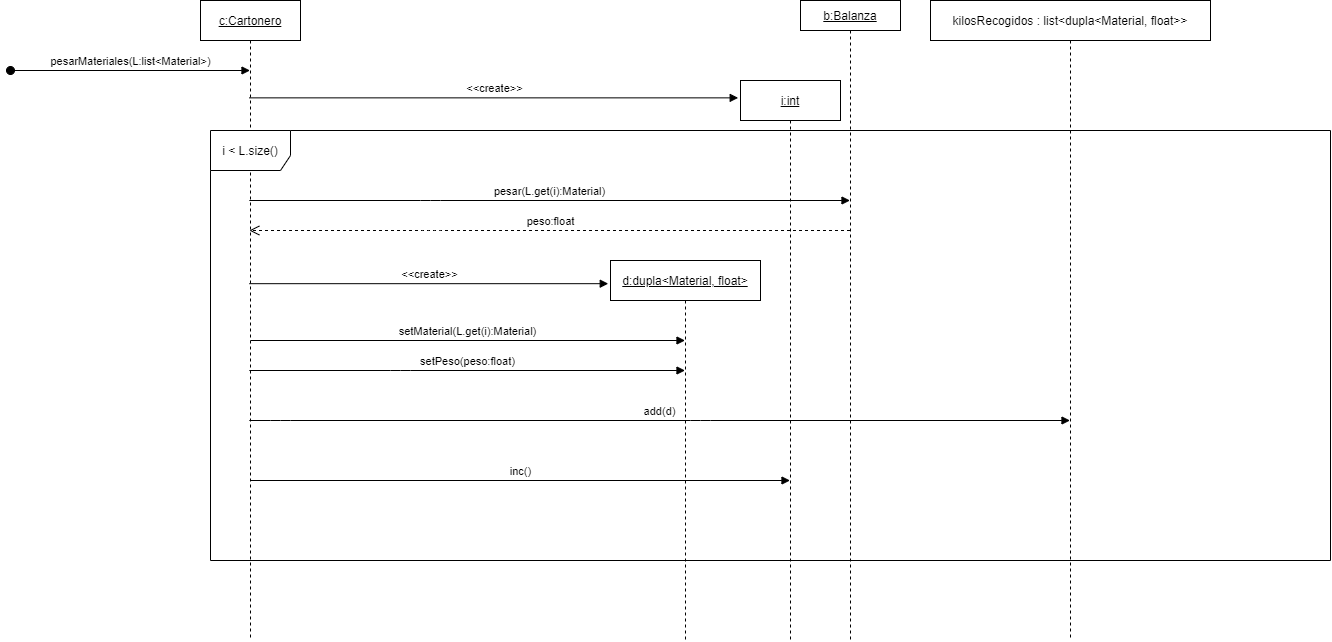

The diagram above was exported from draw.io. Its source (the exported page's mxGraphModel, read from the mxfile embedded in the PNG):
<mxGraphModel dx="1730" dy="912" grid="1" gridSize="10" guides="1" tooltips="1" connect="1" arrows="1" fold="1" page="1" pageScale="1" pageWidth="827" pageHeight="1169" math="0" shadow="0">
  <root>
    <mxCell id="aAlN2tJhoqNZ5D6fPltG-0" />
    <mxCell id="aAlN2tJhoqNZ5D6fPltG-1" parent="aAlN2tJhoqNZ5D6fPltG-0" />
    <mxCell id="aAlN2tJhoqNZ5D6fPltG-2" value="&lt;u&gt;c:Cartonero&lt;/u&gt;" style="shape=umlLifeline;perimeter=lifelinePerimeter;whiteSpace=wrap;html=1;container=1;collapsible=0;recursiveResize=0;outlineConnect=0;" parent="aAlN2tJhoqNZ5D6fPltG-1" vertex="1">
      <mxGeometry x="390" y="80" width="100" height="640" as="geometry" />
    </mxCell>
    <mxCell id="D9sArwE_NKlQDtl195jF-13" value="setMaterial(L.get(i):Material)" style="html=1;verticalAlign=bottom;endArrow=block;" parent="aAlN2tJhoqNZ5D6fPltG-2" target="D9sArwE_NKlQDtl195jF-11" edge="1">
      <mxGeometry width="80" relative="1" as="geometry">
        <mxPoint x="50" y="340" as="sourcePoint" />
        <mxPoint x="130" y="340" as="targetPoint" />
      </mxGeometry>
    </mxCell>
    <mxCell id="D9sArwE_NKlQDtl195jF-15" value="inc()" style="html=1;verticalAlign=bottom;endArrow=block;" parent="aAlN2tJhoqNZ5D6fPltG-2" target="D9sArwE_NKlQDtl195jF-5" edge="1">
      <mxGeometry width="80" relative="1" as="geometry">
        <mxPoint x="50" y="480" as="sourcePoint" />
        <mxPoint x="130" y="480" as="targetPoint" />
      </mxGeometry>
    </mxCell>
    <mxCell id="aAlN2tJhoqNZ5D6fPltG-14" value="pesarMateriales(L:list&amp;lt;Material&amp;gt;)" style="html=1;verticalAlign=bottom;startArrow=oval;startFill=1;endArrow=block;startSize=8;" parent="aAlN2tJhoqNZ5D6fPltG-1" target="aAlN2tJhoqNZ5D6fPltG-2" edge="1">
      <mxGeometry width="60" relative="1" as="geometry">
        <mxPoint x="200" y="150" as="sourcePoint" />
        <mxPoint x="260" y="150" as="targetPoint" />
      </mxGeometry>
    </mxCell>
    <mxCell id="aAlN2tJhoqNZ5D6fPltG-15" value="&lt;u&gt;b:Balanza&lt;/u&gt;" style="shape=umlLifeline;perimeter=lifelinePerimeter;whiteSpace=wrap;html=1;container=1;collapsible=0;recursiveResize=0;outlineConnect=0;size=30;" parent="aAlN2tJhoqNZ5D6fPltG-1" vertex="1">
      <mxGeometry x="990" y="80" width="100" height="640" as="geometry" />
    </mxCell>
    <mxCell id="D9sArwE_NKlQDtl195jF-0" value="pesar(L.get(i):Material)" style="html=1;verticalAlign=bottom;endArrow=block;startArrow=none;" parent="aAlN2tJhoqNZ5D6fPltG-1" source="aAlN2tJhoqNZ5D6fPltG-2" target="aAlN2tJhoqNZ5D6fPltG-15" edge="1">
      <mxGeometry width="80" relative="1" as="geometry">
        <mxPoint x="940" y="340" as="sourcePoint" />
        <mxPoint x="580" y="210" as="targetPoint" />
        <Array as="points">
          <mxPoint x="620" y="280" />
        </Array>
      </mxGeometry>
    </mxCell>
    <mxCell id="D9sArwE_NKlQDtl195jF-5" value="&lt;u&gt;i:int&lt;/u&gt;" style="shape=umlLifeline;perimeter=lifelinePerimeter;whiteSpace=wrap;html=1;container=1;collapsible=0;recursiveResize=0;outlineConnect=0;" parent="aAlN2tJhoqNZ5D6fPltG-1" vertex="1">
      <mxGeometry x="930" y="160" width="100" height="560" as="geometry" />
    </mxCell>
    <mxCell id="D9sArwE_NKlQDtl195jF-7" value="peso:float" style="html=1;verticalAlign=bottom;endArrow=open;dashed=1;endSize=8;" parent="aAlN2tJhoqNZ5D6fPltG-1" source="aAlN2tJhoqNZ5D6fPltG-15" target="aAlN2tJhoqNZ5D6fPltG-2" edge="1">
      <mxGeometry relative="1" as="geometry">
        <mxPoint x="820" y="320" as="sourcePoint" />
        <mxPoint x="740" y="320" as="targetPoint" />
        <Array as="points">
          <mxPoint x="620" y="310" />
        </Array>
      </mxGeometry>
    </mxCell>
    <mxCell id="D9sArwE_NKlQDtl195jF-11" value="&lt;u&gt;d:dupla&amp;lt;Material, float&amp;gt;&lt;/u&gt;" style="shape=umlLifeline;perimeter=lifelinePerimeter;whiteSpace=wrap;html=1;container=1;collapsible=0;recursiveResize=0;outlineConnect=0;" parent="aAlN2tJhoqNZ5D6fPltG-1" vertex="1">
      <mxGeometry x="800" y="340" width="150" height="380" as="geometry" />
    </mxCell>
    <mxCell id="D9sArwE_NKlQDtl195jF-12" value="&amp;lt;&amp;lt;create&amp;gt;&amp;gt;" style="html=1;verticalAlign=bottom;endArrow=block;entryX=-0.015;entryY=0.061;entryDx=0;entryDy=0;entryPerimeter=0;" parent="aAlN2tJhoqNZ5D6fPltG-1" source="aAlN2tJhoqNZ5D6fPltG-2" target="D9sArwE_NKlQDtl195jF-11" edge="1">
      <mxGeometry width="80" relative="1" as="geometry">
        <mxPoint x="840" y="270" as="sourcePoint" />
        <mxPoint x="908.5999999999999" y="269.59999999999997" as="targetPoint" />
      </mxGeometry>
    </mxCell>
    <mxCell id="D9sArwE_NKlQDtl195jF-14" value="setPeso(peso:float)" style="html=1;verticalAlign=bottom;endArrow=block;" parent="aAlN2tJhoqNZ5D6fPltG-1" source="aAlN2tJhoqNZ5D6fPltG-2" target="D9sArwE_NKlQDtl195jF-11" edge="1">
      <mxGeometry width="80" relative="1" as="geometry">
        <mxPoint x="440" y="440" as="sourcePoint" />
        <mxPoint x="520" y="440" as="targetPoint" />
        <Array as="points">
          <mxPoint x="590" y="450" />
        </Array>
      </mxGeometry>
    </mxCell>
    <mxCell id="D9sArwE_NKlQDtl195jF-10" value="add(d)" style="html=1;verticalAlign=bottom;endArrow=block;" parent="aAlN2tJhoqNZ5D6fPltG-1" source="aAlN2tJhoqNZ5D6fPltG-2" target="W1juwZRAI-gq6WUJ5kdK-0" edge="1">
      <mxGeometry width="80" relative="1" as="geometry">
        <mxPoint x="440" y="460" as="sourcePoint" />
        <mxPoint x="439.92857142857133" y="500" as="targetPoint" />
        <Array as="points">
          <mxPoint x="470" y="500" />
          <mxPoint x="890" y="500" />
        </Array>
      </mxGeometry>
    </mxCell>
    <mxCell id="D9sArwE_NKlQDtl195jF-6" value="&amp;lt;&amp;lt;create&amp;gt;&amp;gt;" style="html=1;verticalAlign=bottom;endArrow=block;entryX=-0.023;entryY=0.031;entryDx=0;entryDy=0;entryPerimeter=0;" parent="aAlN2tJhoqNZ5D6fPltG-1" source="aAlN2tJhoqNZ5D6fPltG-2" target="D9sArwE_NKlQDtl195jF-5" edge="1">
      <mxGeometry width="80" relative="1" as="geometry">
        <mxPoint x="440" y="180" as="sourcePoint" />
        <mxPoint x="510" y="170" as="targetPoint" />
      </mxGeometry>
    </mxCell>
    <mxCell id="W1juwZRAI-gq6WUJ5kdK-0" value="&lt;span style=&quot;text-align: left&quot;&gt;kilosRecogidos : list&amp;lt;dupla&amp;lt;Material, float&amp;gt;&amp;gt;&lt;/span&gt;" style="shape=umlLifeline;perimeter=lifelinePerimeter;whiteSpace=wrap;html=1;container=1;collapsible=0;recursiveResize=0;outlineConnect=0;" vertex="1" parent="aAlN2tJhoqNZ5D6fPltG-1">
      <mxGeometry x="1120" y="80" width="280" height="640" as="geometry" />
    </mxCell>
    <mxCell id="D9sArwE_NKlQDtl195jF-4" value="i &amp;lt; L.size()" style="shape=umlFrame;whiteSpace=wrap;html=1;width=80;height=40;" parent="aAlN2tJhoqNZ5D6fPltG-1" vertex="1">
      <mxGeometry x="400" y="210" width="1120" height="430" as="geometry" />
    </mxCell>
  </root>
</mxGraphModel>